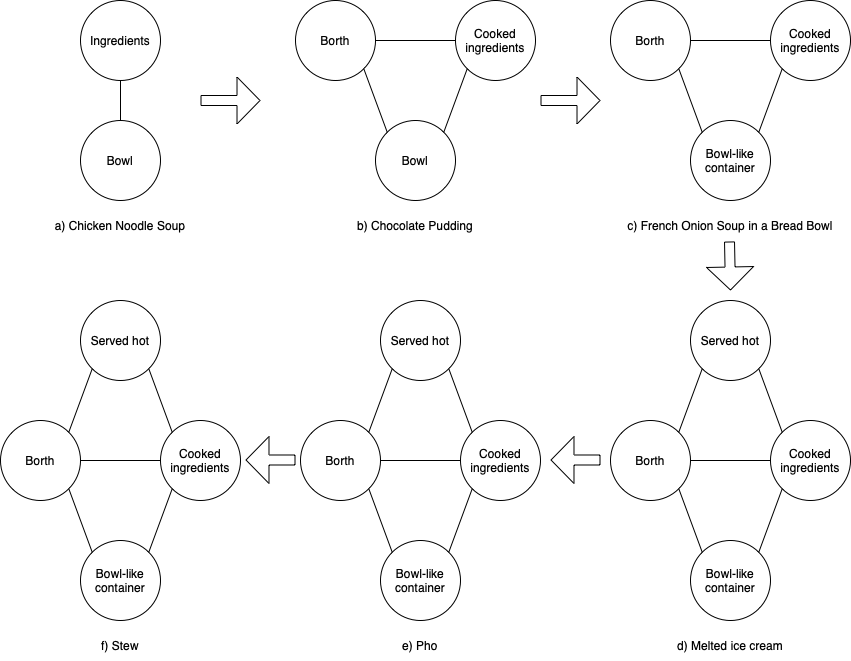

The diagram above was exported from draw.io. Its source (the exported page's mxGraphModel, read from the mxfile embedded in the PNG):
<mxGraphModel dx="1687" dy="946" grid="1" gridSize="10" guides="1" tooltips="1" connect="1" arrows="1" fold="1" page="1" pageScale="1" pageWidth="827" pageHeight="1169" math="0" shadow="0">
  <root>
    <mxCell id="0" />
    <mxCell id="1" parent="0" />
    <mxCell id="za3H8Gn-evuQM6vgMnau-3" style="edgeStyle=orthogonalEdgeStyle;rounded=0;orthogonalLoop=1;jettySize=auto;html=1;exitX=0.5;exitY=1;exitDx=0;exitDy=0;entryX=0.5;entryY=0;entryDx=0;entryDy=0;endArrow=none;endFill=0;" parent="1" source="za3H8Gn-evuQM6vgMnau-1" target="za3H8Gn-evuQM6vgMnau-2" edge="1">
      <mxGeometry relative="1" as="geometry" />
    </mxCell>
    <mxCell id="za3H8Gn-evuQM6vgMnau-1" value="Ingredients" style="ellipse;whiteSpace=wrap;html=1;aspect=fixed;" parent="1" vertex="1">
      <mxGeometry x="160" y="160" width="80" height="80" as="geometry" />
    </mxCell>
    <mxCell id="za3H8Gn-evuQM6vgMnau-2" value="Bowl" style="ellipse;whiteSpace=wrap;html=1;aspect=fixed;" parent="1" vertex="1">
      <mxGeometry x="160" y="280" width="80" height="80" as="geometry" />
    </mxCell>
    <mxCell id="za3H8Gn-evuQM6vgMnau-4" value="a) Chicken Noodle Soup" style="text;html=1;strokeColor=none;fillColor=none;align=center;verticalAlign=middle;whiteSpace=wrap;rounded=0;" parent="1" vertex="1">
      <mxGeometry x="120" y="370" width="160" height="30" as="geometry" />
    </mxCell>
    <mxCell id="za3H8Gn-evuQM6vgMnau-7" value="Bowl" style="ellipse;whiteSpace=wrap;html=1;aspect=fixed;" parent="1" vertex="1">
      <mxGeometry x="455" y="280" width="80" height="80" as="geometry" />
    </mxCell>
    <mxCell id="za3H8Gn-evuQM6vgMnau-8" value="b) Chocolate Pudding" style="text;html=1;strokeColor=none;fillColor=none;align=center;verticalAlign=middle;whiteSpace=wrap;rounded=0;" parent="1" vertex="1">
      <mxGeometry x="415" y="370" width="160" height="30" as="geometry" />
    </mxCell>
    <mxCell id="za3H8Gn-evuQM6vgMnau-14" style="edgeStyle=orthogonalEdgeStyle;rounded=0;orthogonalLoop=1;jettySize=auto;html=1;exitX=1;exitY=0.5;exitDx=0;exitDy=0;entryX=0;entryY=0.5;entryDx=0;entryDy=0;endArrow=none;endFill=0;" parent="1" source="za3H8Gn-evuQM6vgMnau-9" target="za3H8Gn-evuQM6vgMnau-10" edge="1">
      <mxGeometry relative="1" as="geometry" />
    </mxCell>
    <mxCell id="za3H8Gn-evuQM6vgMnau-9" value="Borth" style="ellipse;whiteSpace=wrap;html=1;aspect=fixed;" parent="1" vertex="1">
      <mxGeometry x="375" y="160" width="80" height="80" as="geometry" />
    </mxCell>
    <mxCell id="za3H8Gn-evuQM6vgMnau-10" value="Cooked ingredients" style="ellipse;whiteSpace=wrap;html=1;aspect=fixed;" parent="1" vertex="1">
      <mxGeometry x="535" y="160" width="80" height="80" as="geometry" />
    </mxCell>
    <mxCell id="za3H8Gn-evuQM6vgMnau-12" value="" style="endArrow=none;html=1;rounded=0;entryX=0;entryY=0;entryDx=0;entryDy=0;exitX=1;exitY=1;exitDx=0;exitDy=0;" parent="1" source="za3H8Gn-evuQM6vgMnau-9" target="za3H8Gn-evuQM6vgMnau-7" edge="1">
      <mxGeometry width="50" height="50" relative="1" as="geometry">
        <mxPoint x="315" y="440" as="sourcePoint" />
        <mxPoint x="365" y="390" as="targetPoint" />
      </mxGeometry>
    </mxCell>
    <mxCell id="za3H8Gn-evuQM6vgMnau-13" value="" style="endArrow=none;html=1;rounded=0;exitX=1;exitY=0;exitDx=0;exitDy=0;entryX=0;entryY=1;entryDx=0;entryDy=0;" parent="1" source="za3H8Gn-evuQM6vgMnau-7" target="za3H8Gn-evuQM6vgMnau-10" edge="1">
      <mxGeometry width="50" height="50" relative="1" as="geometry">
        <mxPoint x="645" y="320" as="sourcePoint" />
        <mxPoint x="695" y="270" as="targetPoint" />
      </mxGeometry>
    </mxCell>
    <mxCell id="za3H8Gn-evuQM6vgMnau-15" value="Bowl-like container" style="ellipse;whiteSpace=wrap;html=1;aspect=fixed;" parent="1" vertex="1">
      <mxGeometry x="770" y="280" width="80" height="80" as="geometry" />
    </mxCell>
    <mxCell id="za3H8Gn-evuQM6vgMnau-16" value="c) French Onion Soup in a Bread Bowl" style="text;html=1;strokeColor=none;fillColor=none;align=center;verticalAlign=middle;whiteSpace=wrap;rounded=0;" parent="1" vertex="1">
      <mxGeometry x="705" y="370" width="210" height="30" as="geometry" />
    </mxCell>
    <mxCell id="za3H8Gn-evuQM6vgMnau-17" style="edgeStyle=orthogonalEdgeStyle;rounded=0;orthogonalLoop=1;jettySize=auto;html=1;exitX=1;exitY=0.5;exitDx=0;exitDy=0;entryX=0;entryY=0.5;entryDx=0;entryDy=0;endArrow=none;endFill=0;" parent="1" source="za3H8Gn-evuQM6vgMnau-18" target="za3H8Gn-evuQM6vgMnau-19" edge="1">
      <mxGeometry relative="1" as="geometry" />
    </mxCell>
    <mxCell id="za3H8Gn-evuQM6vgMnau-18" value="Borth" style="ellipse;whiteSpace=wrap;html=1;aspect=fixed;" parent="1" vertex="1">
      <mxGeometry x="690" y="160" width="80" height="80" as="geometry" />
    </mxCell>
    <mxCell id="za3H8Gn-evuQM6vgMnau-19" value="Cooked ingredients" style="ellipse;whiteSpace=wrap;html=1;aspect=fixed;" parent="1" vertex="1">
      <mxGeometry x="850" y="160" width="80" height="80" as="geometry" />
    </mxCell>
    <mxCell id="za3H8Gn-evuQM6vgMnau-20" value="" style="endArrow=none;html=1;rounded=0;entryX=0;entryY=0;entryDx=0;entryDy=0;exitX=1;exitY=1;exitDx=0;exitDy=0;" parent="1" source="za3H8Gn-evuQM6vgMnau-18" target="za3H8Gn-evuQM6vgMnau-15" edge="1">
      <mxGeometry width="50" height="50" relative="1" as="geometry">
        <mxPoint x="630" y="440" as="sourcePoint" />
        <mxPoint x="680" y="390" as="targetPoint" />
      </mxGeometry>
    </mxCell>
    <mxCell id="za3H8Gn-evuQM6vgMnau-21" value="" style="endArrow=none;html=1;rounded=0;exitX=1;exitY=0;exitDx=0;exitDy=0;entryX=0;entryY=1;entryDx=0;entryDy=0;" parent="1" source="za3H8Gn-evuQM6vgMnau-15" target="za3H8Gn-evuQM6vgMnau-19" edge="1">
      <mxGeometry width="50" height="50" relative="1" as="geometry">
        <mxPoint x="960" y="320" as="sourcePoint" />
        <mxPoint x="1010" y="270" as="targetPoint" />
      </mxGeometry>
    </mxCell>
    <mxCell id="za3H8Gn-evuQM6vgMnau-22" value="Bowl-like container" style="ellipse;whiteSpace=wrap;html=1;aspect=fixed;" parent="1" vertex="1">
      <mxGeometry x="770" y="700" width="80" height="80" as="geometry" />
    </mxCell>
    <mxCell id="za3H8Gn-evuQM6vgMnau-23" value="d) Melted ice cream" style="text;html=1;strokeColor=none;fillColor=none;align=center;verticalAlign=middle;whiteSpace=wrap;rounded=0;" parent="1" vertex="1">
      <mxGeometry x="705" y="790" width="210" height="30" as="geometry" />
    </mxCell>
    <mxCell id="za3H8Gn-evuQM6vgMnau-24" style="edgeStyle=orthogonalEdgeStyle;rounded=0;orthogonalLoop=1;jettySize=auto;html=1;exitX=1;exitY=0.5;exitDx=0;exitDy=0;entryX=0;entryY=0.5;entryDx=0;entryDy=0;endArrow=none;endFill=0;" parent="1" source="za3H8Gn-evuQM6vgMnau-25" target="za3H8Gn-evuQM6vgMnau-26" edge="1">
      <mxGeometry relative="1" as="geometry" />
    </mxCell>
    <mxCell id="za3H8Gn-evuQM6vgMnau-25" value="Borth" style="ellipse;whiteSpace=wrap;html=1;aspect=fixed;" parent="1" vertex="1">
      <mxGeometry x="690" y="580" width="80" height="80" as="geometry" />
    </mxCell>
    <mxCell id="za3H8Gn-evuQM6vgMnau-26" value="Cooked ingredients" style="ellipse;whiteSpace=wrap;html=1;aspect=fixed;" parent="1" vertex="1">
      <mxGeometry x="850" y="580" width="80" height="80" as="geometry" />
    </mxCell>
    <mxCell id="za3H8Gn-evuQM6vgMnau-27" value="" style="endArrow=none;html=1;rounded=0;entryX=0;entryY=0;entryDx=0;entryDy=0;exitX=1;exitY=1;exitDx=0;exitDy=0;" parent="1" source="za3H8Gn-evuQM6vgMnau-25" target="za3H8Gn-evuQM6vgMnau-22" edge="1">
      <mxGeometry width="50" height="50" relative="1" as="geometry">
        <mxPoint x="630" y="860" as="sourcePoint" />
        <mxPoint x="680" y="810" as="targetPoint" />
      </mxGeometry>
    </mxCell>
    <mxCell id="za3H8Gn-evuQM6vgMnau-28" value="" style="endArrow=none;html=1;rounded=0;exitX=1;exitY=0;exitDx=0;exitDy=0;entryX=0;entryY=1;entryDx=0;entryDy=0;" parent="1" source="za3H8Gn-evuQM6vgMnau-22" target="za3H8Gn-evuQM6vgMnau-26" edge="1">
      <mxGeometry width="50" height="50" relative="1" as="geometry">
        <mxPoint x="960" y="740" as="sourcePoint" />
        <mxPoint x="1010" y="690" as="targetPoint" />
      </mxGeometry>
    </mxCell>
    <mxCell id="za3H8Gn-evuQM6vgMnau-29" value="Served hot" style="ellipse;whiteSpace=wrap;html=1;aspect=fixed;" parent="1" vertex="1">
      <mxGeometry x="770" y="460" width="80" height="80" as="geometry" />
    </mxCell>
    <mxCell id="za3H8Gn-evuQM6vgMnau-30" value="" style="endArrow=none;html=1;rounded=0;entryX=0;entryY=1;entryDx=0;entryDy=0;exitX=1;exitY=0;exitDx=0;exitDy=0;" parent="1" source="za3H8Gn-evuQM6vgMnau-25" target="za3H8Gn-evuQM6vgMnau-29" edge="1">
      <mxGeometry width="50" height="50" relative="1" as="geometry">
        <mxPoint x="515" y="670" as="sourcePoint" />
        <mxPoint x="565" y="620" as="targetPoint" />
      </mxGeometry>
    </mxCell>
    <mxCell id="za3H8Gn-evuQM6vgMnau-31" value="" style="endArrow=none;html=1;rounded=0;exitX=1;exitY=1;exitDx=0;exitDy=0;entryX=0;entryY=0;entryDx=0;entryDy=0;" parent="1" source="za3H8Gn-evuQM6vgMnau-29" target="za3H8Gn-evuQM6vgMnau-26" edge="1">
      <mxGeometry width="50" height="50" relative="1" as="geometry">
        <mxPoint x="895" y="590" as="sourcePoint" />
        <mxPoint x="945" y="540" as="targetPoint" />
      </mxGeometry>
    </mxCell>
    <mxCell id="za3H8Gn-evuQM6vgMnau-32" value="Bowl-like container" style="ellipse;whiteSpace=wrap;html=1;aspect=fixed;" parent="1" vertex="1">
      <mxGeometry x="460" y="700" width="80" height="80" as="geometry" />
    </mxCell>
    <mxCell id="za3H8Gn-evuQM6vgMnau-33" value="e) Pho" style="text;html=1;strokeColor=none;fillColor=none;align=center;verticalAlign=middle;whiteSpace=wrap;rounded=0;" parent="1" vertex="1">
      <mxGeometry x="395" y="790" width="210" height="30" as="geometry" />
    </mxCell>
    <mxCell id="za3H8Gn-evuQM6vgMnau-34" style="edgeStyle=orthogonalEdgeStyle;rounded=0;orthogonalLoop=1;jettySize=auto;html=1;exitX=1;exitY=0.5;exitDx=0;exitDy=0;entryX=0;entryY=0.5;entryDx=0;entryDy=0;endArrow=none;endFill=0;" parent="1" source="za3H8Gn-evuQM6vgMnau-35" target="za3H8Gn-evuQM6vgMnau-36" edge="1">
      <mxGeometry relative="1" as="geometry" />
    </mxCell>
    <mxCell id="za3H8Gn-evuQM6vgMnau-35" value="Borth" style="ellipse;whiteSpace=wrap;html=1;aspect=fixed;" parent="1" vertex="1">
      <mxGeometry x="380" y="580" width="80" height="80" as="geometry" />
    </mxCell>
    <mxCell id="za3H8Gn-evuQM6vgMnau-36" value="Cooked ingredients" style="ellipse;whiteSpace=wrap;html=1;aspect=fixed;" parent="1" vertex="1">
      <mxGeometry x="540" y="580" width="80" height="80" as="geometry" />
    </mxCell>
    <mxCell id="za3H8Gn-evuQM6vgMnau-37" value="" style="endArrow=none;html=1;rounded=0;entryX=0;entryY=0;entryDx=0;entryDy=0;exitX=1;exitY=1;exitDx=0;exitDy=0;" parent="1" source="za3H8Gn-evuQM6vgMnau-35" target="za3H8Gn-evuQM6vgMnau-32" edge="1">
      <mxGeometry width="50" height="50" relative="1" as="geometry">
        <mxPoint x="320" y="860" as="sourcePoint" />
        <mxPoint x="370" y="810" as="targetPoint" />
      </mxGeometry>
    </mxCell>
    <mxCell id="za3H8Gn-evuQM6vgMnau-38" value="" style="endArrow=none;html=1;rounded=0;exitX=1;exitY=0;exitDx=0;exitDy=0;entryX=0;entryY=1;entryDx=0;entryDy=0;" parent="1" source="za3H8Gn-evuQM6vgMnau-32" target="za3H8Gn-evuQM6vgMnau-36" edge="1">
      <mxGeometry width="50" height="50" relative="1" as="geometry">
        <mxPoint x="650" y="740" as="sourcePoint" />
        <mxPoint x="700" y="690" as="targetPoint" />
      </mxGeometry>
    </mxCell>
    <mxCell id="za3H8Gn-evuQM6vgMnau-39" value="Served hot" style="ellipse;whiteSpace=wrap;html=1;aspect=fixed;" parent="1" vertex="1">
      <mxGeometry x="460" y="460" width="80" height="80" as="geometry" />
    </mxCell>
    <mxCell id="za3H8Gn-evuQM6vgMnau-40" value="" style="endArrow=none;html=1;rounded=0;entryX=0;entryY=1;entryDx=0;entryDy=0;exitX=1;exitY=0;exitDx=0;exitDy=0;" parent="1" source="za3H8Gn-evuQM6vgMnau-35" target="za3H8Gn-evuQM6vgMnau-39" edge="1">
      <mxGeometry width="50" height="50" relative="1" as="geometry">
        <mxPoint x="205" y="670" as="sourcePoint" />
        <mxPoint x="255" y="620" as="targetPoint" />
      </mxGeometry>
    </mxCell>
    <mxCell id="za3H8Gn-evuQM6vgMnau-41" value="" style="endArrow=none;html=1;rounded=0;exitX=1;exitY=1;exitDx=0;exitDy=0;entryX=0;entryY=0;entryDx=0;entryDy=0;" parent="1" source="za3H8Gn-evuQM6vgMnau-39" target="za3H8Gn-evuQM6vgMnau-36" edge="1">
      <mxGeometry width="50" height="50" relative="1" as="geometry">
        <mxPoint x="585" y="590" as="sourcePoint" />
        <mxPoint x="635" y="540" as="targetPoint" />
      </mxGeometry>
    </mxCell>
    <mxCell id="za3H8Gn-evuQM6vgMnau-42" value="Bowl-like container" style="ellipse;whiteSpace=wrap;html=1;aspect=fixed;" parent="1" vertex="1">
      <mxGeometry x="160" y="700" width="80" height="80" as="geometry" />
    </mxCell>
    <mxCell id="za3H8Gn-evuQM6vgMnau-43" value="f) Stew" style="text;html=1;strokeColor=none;fillColor=none;align=center;verticalAlign=middle;whiteSpace=wrap;rounded=0;" parent="1" vertex="1">
      <mxGeometry x="95" y="790" width="210" height="30" as="geometry" />
    </mxCell>
    <mxCell id="za3H8Gn-evuQM6vgMnau-44" style="edgeStyle=orthogonalEdgeStyle;rounded=0;orthogonalLoop=1;jettySize=auto;html=1;exitX=1;exitY=0.5;exitDx=0;exitDy=0;entryX=0;entryY=0.5;entryDx=0;entryDy=0;endArrow=none;endFill=0;" parent="1" source="za3H8Gn-evuQM6vgMnau-45" target="za3H8Gn-evuQM6vgMnau-46" edge="1">
      <mxGeometry relative="1" as="geometry" />
    </mxCell>
    <mxCell id="za3H8Gn-evuQM6vgMnau-45" value="Borth" style="ellipse;whiteSpace=wrap;html=1;aspect=fixed;" parent="1" vertex="1">
      <mxGeometry x="80" y="580" width="80" height="80" as="geometry" />
    </mxCell>
    <mxCell id="za3H8Gn-evuQM6vgMnau-46" value="Cooked ingredients" style="ellipse;whiteSpace=wrap;html=1;aspect=fixed;" parent="1" vertex="1">
      <mxGeometry x="240" y="580" width="80" height="80" as="geometry" />
    </mxCell>
    <mxCell id="za3H8Gn-evuQM6vgMnau-47" value="" style="endArrow=none;html=1;rounded=0;entryX=0;entryY=0;entryDx=0;entryDy=0;exitX=1;exitY=1;exitDx=0;exitDy=0;" parent="1" source="za3H8Gn-evuQM6vgMnau-45" target="za3H8Gn-evuQM6vgMnau-42" edge="1">
      <mxGeometry width="50" height="50" relative="1" as="geometry">
        <mxPoint x="20" y="860" as="sourcePoint" />
        <mxPoint x="70" y="810" as="targetPoint" />
      </mxGeometry>
    </mxCell>
    <mxCell id="za3H8Gn-evuQM6vgMnau-48" value="" style="endArrow=none;html=1;rounded=0;exitX=1;exitY=0;exitDx=0;exitDy=0;entryX=0;entryY=1;entryDx=0;entryDy=0;" parent="1" source="za3H8Gn-evuQM6vgMnau-42" target="za3H8Gn-evuQM6vgMnau-46" edge="1">
      <mxGeometry width="50" height="50" relative="1" as="geometry">
        <mxPoint x="350" y="740" as="sourcePoint" />
        <mxPoint x="400" y="690" as="targetPoint" />
      </mxGeometry>
    </mxCell>
    <mxCell id="za3H8Gn-evuQM6vgMnau-49" value="Served hot" style="ellipse;whiteSpace=wrap;html=1;aspect=fixed;" parent="1" vertex="1">
      <mxGeometry x="160" y="460" width="80" height="80" as="geometry" />
    </mxCell>
    <mxCell id="za3H8Gn-evuQM6vgMnau-50" value="" style="endArrow=none;html=1;rounded=0;entryX=0;entryY=1;entryDx=0;entryDy=0;exitX=1;exitY=0;exitDx=0;exitDy=0;" parent="1" source="za3H8Gn-evuQM6vgMnau-45" target="za3H8Gn-evuQM6vgMnau-49" edge="1">
      <mxGeometry width="50" height="50" relative="1" as="geometry">
        <mxPoint x="-95" y="670" as="sourcePoint" />
        <mxPoint x="-45" y="620" as="targetPoint" />
      </mxGeometry>
    </mxCell>
    <mxCell id="za3H8Gn-evuQM6vgMnau-51" value="" style="endArrow=none;html=1;rounded=0;exitX=1;exitY=1;exitDx=0;exitDy=0;entryX=0;entryY=0;entryDx=0;entryDy=0;" parent="1" source="za3H8Gn-evuQM6vgMnau-49" target="za3H8Gn-evuQM6vgMnau-46" edge="1">
      <mxGeometry width="50" height="50" relative="1" as="geometry">
        <mxPoint x="285" y="590" as="sourcePoint" />
        <mxPoint x="335" y="540" as="targetPoint" />
      </mxGeometry>
    </mxCell>
    <mxCell id="za3H8Gn-evuQM6vgMnau-52" value="" style="shape=flexArrow;endArrow=classic;html=1;rounded=0;endWidth=36;endSize=7.33;" parent="1" edge="1">
      <mxGeometry width="50" height="50" relative="1" as="geometry">
        <mxPoint x="280" y="260" as="sourcePoint" />
        <mxPoint x="340" y="260" as="targetPoint" />
      </mxGeometry>
    </mxCell>
    <mxCell id="za3H8Gn-evuQM6vgMnau-53" value="" style="shape=flexArrow;endArrow=classic;html=1;rounded=0;endWidth=36;endSize=7.33;" parent="1" edge="1">
      <mxGeometry width="50" height="50" relative="1" as="geometry">
        <mxPoint x="620" y="260" as="sourcePoint" />
        <mxPoint x="680" y="260" as="targetPoint" />
      </mxGeometry>
    </mxCell>
    <mxCell id="za3H8Gn-evuQM6vgMnau-54" value="" style="shape=flexArrow;endArrow=classic;html=1;rounded=0;endWidth=36;endSize=7.33;" parent="1" edge="1">
      <mxGeometry width="50" height="50" relative="1" as="geometry">
        <mxPoint x="809" y="401" as="sourcePoint" />
        <mxPoint x="810" y="450" as="targetPoint" />
      </mxGeometry>
    </mxCell>
    <mxCell id="za3H8Gn-evuQM6vgMnau-56" value="" style="shape=flexArrow;endArrow=classic;html=1;rounded=0;endWidth=36;endSize=7.33;" parent="1" edge="1">
      <mxGeometry width="50" height="50" relative="1" as="geometry">
        <mxPoint x="680" y="619.5" as="sourcePoint" />
        <mxPoint x="630" y="619.5" as="targetPoint" />
      </mxGeometry>
    </mxCell>
    <mxCell id="za3H8Gn-evuQM6vgMnau-57" value="" style="shape=flexArrow;endArrow=classic;html=1;rounded=0;endWidth=36;endSize=7.33;" parent="1" edge="1">
      <mxGeometry width="50" height="50" relative="1" as="geometry">
        <mxPoint x="375" y="619.5" as="sourcePoint" />
        <mxPoint x="325" y="619.5" as="targetPoint" />
      </mxGeometry>
    </mxCell>
  </root>
</mxGraphModel>